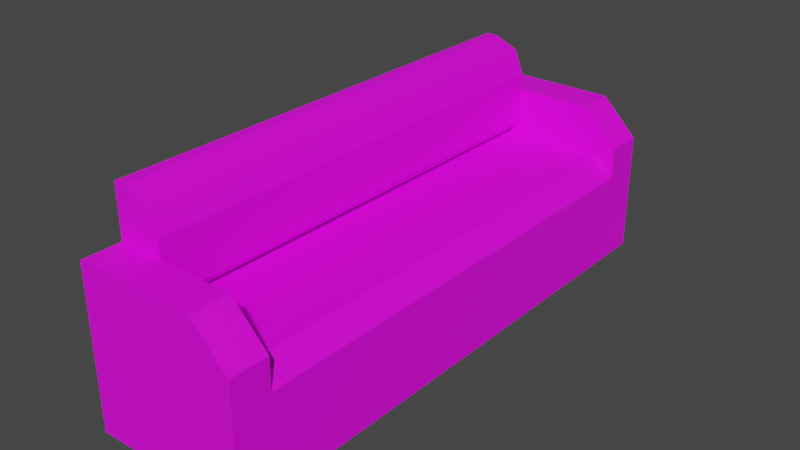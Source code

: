 # Source: Sofa_01.blend  (saved by Blender 3.5.10; exported with 4.5.12 LTS)
import bpy
from mathutils import Matrix  # noqa: F401  (used for matrix-valued properties, if any)

bpy.ops.wm.read_factory_settings(use_empty=True)
scene = bpy.context.scene
scene.name = 'Scene'

# ---- collections
col_collection = bpy.data.collections.new('Collection'); scene.collection.children.link(col_collection)

# ---- images (referenced by path relative to the original .blend; pixels are not part of the script)
import os
ASSET_DIR = os.environ.get("B2B_ASSET_DIR", "")  # directory of the original .blend (textures are referenced by path, not embedded)
HERE = os.path.dirname(os.path.abspath(__file__))  # packed textures are extracted next to this script under _unpacked/

def load_image(name, relpath, width, height, colorspace="sRGB"):
    """Load a texture the original file referenced (path relative to the .blend, or extracted next to this script)."""
    p = next((c for c in (os.path.join(HERE, relpath), os.path.join(ASSET_DIR, relpath)) if relpath and os.path.exists(c)), "")
    if p:
        img = bpy.data.images.load(p, check_existing=True)
        img.name = name
    else:  # same state as the original file: an image datablock whose file is absent (Cycles renders it pink)
        img = bpy.data.images.new(name, width, height)
        img.source = "FILE"
        img.filepath = "//" + (relpath or name)
    img.colorspace_settings.name = colorspace
    return img
img_test_tex = load_image('Test_Tex', '', 1024, 1024, 'sRGB')

# ---- materials (node trees are filled in below, after node groups)
mat_material_test = bpy.data.materials.new('Material_test')
mat_material_test.use_transparent_shadow = False

# ---- material node trees
mat_material_test.use_nodes = True; mat_material_test.node_tree.nodes.clear()
_N = mat_material_test.node_tree.nodes; _L = mat_material_test.node_tree.links
n0 = _N.new('ShaderNodeBsdfPrincipled'); n0.name = 'Principled BSDF'; n0.location = (10, 300)
n0.distribution = 'GGX'
n0.subsurface_method = 'RANDOM_WALK_SKIN'
n0.inputs[3].default_value = 1.45
n0.inputs[27].default_value = (0.0, 0.0, 0.0, 1.0)
n0.inputs[28].default_value = 1.0
n1 = _N.new('ShaderNodeOutputMaterial'); n1.name = 'Material Output'; n1.location = (300, 300)
n2 = _N.new('ShaderNodeTexImage'); n2.name = 'Image Texture'; n2.location = (-280, 280)
n2.image = img_test_tex
_L.new(n0.outputs[0], n1.inputs[0])
_L.new(n2.outputs[0], n0.inputs[0])
n1.is_active_output = True

# ---- world
world_world = bpy.data.worlds.new('World'); scene.world = world_world
world_world.use_nodes = True; world_world.node_tree.nodes.clear()
_N = world_world.node_tree.nodes; _L = world_world.node_tree.links
n0 = _N.new('ShaderNodeOutputWorld'); n0.name = 'World Output'; n0.location = (300, 300)
n1 = _N.new('ShaderNodeBackground'); n1.name = 'Background'; n1.location = (10, 300)
n1.inputs[0].default_value = (0.05088, 0.05088, 0.05088, 1.0)
_L.new(n1.outputs[0], n0.inputs[0])
n0.is_active_output = True
world_world.color = (0.05088, 0.05088, 0.05088)
world_world.use_sun_shadow = False
world_world.sun_shadow_jitter_overblur = 0.0

# ---- meshes
me_cube_001 = bpy.data.meshes.new('Cube.001')
me_cube_001.from_pydata([(-1.0, -3.485, 0.0), (-1.0, -3.485, 1.0), (-1.0, 3.5, 0.0), (-1.0, 3.5, 1.0), (1.0, -3.485, 0.0), (1.0, -3.485, 1.0), (1.0, 3.5, 0.0), (1.0, 3.5, 1.0), (-1.0, 2.998, 0.0), (-1.0, -2.999, 0.0), (-1.0, -2.999, 1.0), (-1.0, 2.998, 1.0), (1.0, -2.999, 0.0), (1.0, 2.998, 0.0), (1.0, 2.998, 1.0), (1.0, -2.999, 1.0), (-1.0, 2.998, 2.0), (-1.0, 3.5, 2.0), (-1.0, -3.485, 2.0), (-1.0, -2.999, 2.0), (-1.0, -2.999, 1.382), (-1.0, 2.998, 1.382), (0.7629, 2.998, 1.382), (1.0, 2.998, 1.145), (1.0, -2.999, 1.145), (0.7629, -2.999, 1.382), (0.5366, 3.5, 2.0), (1.0, 3.5, 1.537), (1.0, 2.998, 1.537), (0.5366, 2.998, 2.0), (0.5366, -2.999, 2.0), (1.0, -2.999, 1.537), (1.0, -3.485, 1.537), (0.5366, -3.485, 2.0)], [], [(8, 11, 3, 2), (2, 3, 7, 6), (12, 15, 5, 4), (4, 5, 1, 0), (9, 12, 4, 0), (3, 11, 16, 17), (10, 15, 24, 25, 20), (2, 6, 13, 8), (8, 13, 12, 9), (6, 7, 14, 13), (13, 14, 15, 12), (0, 1, 10, 9), (9, 10, 11, 8), (14, 7, 27, 28), (5, 15, 31, 32), (11, 14, 28, 29, 16), (26, 17, 16, 29), (15, 10, 19, 30, 31), (10, 1, 18, 19), (1, 5, 32, 33, 18), (30, 19, 18, 33), (14, 11, 21, 22, 23), (22, 21, 20, 25), (11, 10, 20, 21), (22, 25, 24, 23), (15, 14, 23, 24), (26, 29, 28, 27), (30, 33, 32, 31), (7, 3, 17, 26, 27)])
_uv = me_cube_001.uv_layers.new(name='UVMap')
_uv.uv.foreach_set('vector', [0.3473, 0.7502, 0.463, 0.7502, 0.463, 0.8083, 0.3473, 0.8083, 0.4635, 0.9259, 0.4635, 0.8102, 0.6948, 0.8102, 0.6948, 0.9259, 0.1159, 0.05649, 0.0002706, 0.05649, 0.0002707, 0.0002706, 0.1159, 0.0002706, 0.9267, 0.9259, 0.811, 0.9259, 0.811, 0.6946, 0.9267, 0.6946, 0.3473, 0.05649, 0.1159, 0.05649, 0.1159, 0.0002706, 0.3473, 0.0002706, 0.8677, 0.0002706, 0.9257, 0.0002706, 0.9257, 0.1159, 0.8677, 0.1159, 0.9124, 0.6014, 0.9124, 0.37, 0.9291, 0.37, 0.9566, 0.3974, 0.9566, 0.6014, 0.3473, 0.8083, 0.1159, 0.8083, 0.1159, 0.7502, 0.3473, 0.7502, 0.3473, 0.7502, 0.1159, 0.7502, 0.1159, 0.05649, 0.3473, 0.05649, 0.1159, 0.8083, 0.0002706, 0.8083, 0.0002707, 0.7502, 0.1159, 0.7502, 0.1159, 0.7502, 0.0002707, 0.7502, 0.0002706, 0.05649, 0.1159, 0.05649, 0.3473, 0.0002706, 0.463, 0.0002707, 0.463, 0.05649, 0.3473, 0.05649, 0.3473, 0.05649, 0.463, 0.05649, 0.463, 0.7502, 0.3473, 0.7502, 0.8095, 0.5261, 0.7514, 0.5261, 0.7514, 0.464, 0.8095, 0.464, 0.8077, 0.5887, 0.7514, 0.5887, 0.7514, 0.5266, 0.8077, 0.5266, 0.7514, 0.4635, 0.7514, 0.2322, 0.8135, 0.2322, 0.8671, 0.2858, 0.8671, 0.4635, 0.8677, 0.2937, 0.8677, 0.1159, 0.9257, 0.1159, 0.9257, 0.2937, 0.8671, 0.0002706, 0.8671, 0.2316, 0.7514, 0.2316, 0.7514, 0.05387, 0.8051, 0.0002706, 0.9262, 0.0002706, 0.9824, 0.0002706, 0.9824, 0.1159, 0.9262, 0.1159, 0.811, 0.6946, 0.811, 0.9259, 0.749, 0.9259, 0.6954, 0.8723, 0.6954, 0.6946, 0.9262, 0.2937, 0.9262, 0.1159, 0.9824, 0.1159, 0.9824, 0.2937, 0.9118, 0.37, 0.9118, 0.6014, 0.8677, 0.6014, 0.8677, 0.3974, 0.8951, 0.37, 0.5023, 0.0002706, 0.7062, 0.0002706, 0.7062, 0.694, 0.5023, 0.694, 0.7067, 0.694, 0.7067, 0.0002706, 0.7509, 0.0002706, 0.7509, 0.694, 0.5023, 0.0002706, 0.5023, 0.694, 0.4635, 0.694, 0.4635, 0.0002706, 0.9997, 0.0002707, 0.9997, 0.694, 0.983, 0.694, 0.983, 0.0002706, 0.8677, 0.2937, 0.9257, 0.2937, 0.9257, 0.3695, 0.8677, 0.3695, 0.9262, 0.2937, 0.9824, 0.2937, 0.9824, 0.3695, 0.9262, 0.3695, 0.6948, 0.8102, 0.4635, 0.8102, 0.4635, 0.6946, 0.6412, 0.6946, 0.6948, 0.7482])
me_cube_001.materials.append(mat_material_test)
me_cube_001.update()
me_cube_002 = bpy.data.meshes.new('Cube.002')
me_cube_002.from_pydata([(-0.1942, -2.999, 0.0), (-0.1942, -2.999, 1.269), (-0.1942, 2.999, 0.0), (-0.1942, 2.999, 1.269), (0.1942, -2.999, 0.0), (0.3805, -2.999, 0.1863), (0.3805, 2.999, 0.1863), (0.1942, 2.999, 0.0), (0.3805, -2.999, 0.839), (-0.04943, -2.999, 1.269), (0.2546, -2.999, 1.143), (-0.04943, 2.999, 1.269), (0.3805, 2.999, 0.839), (0.2546, 2.999, 1.143)], [], [(0, 1, 3, 2), (6, 12, 8, 5), (2, 3, 11, 13, 12, 6, 7), (4, 5, 8, 10, 9, 1, 0), (4, 7, 6, 5), (2, 7, 4, 0), (11, 9, 10, 13), (13, 10, 8, 12), (11, 3, 1, 9)])
_uv = me_cube_002.uv_layers.new(name='UVMap')
_uv.uv.foreach_set('vector', [0.2724, 0.0001036, 0.484, 0.0001035, 0.484, 0.9999, 0.2724, 0.9999, 0.1638, 0.9999, 0.05495, 0.9999, 0.05495, 0.0001037, 0.1638, 0.0001037, 0.5632, 0.4234, 0.5632, 0.2118, 0.5873, 0.2118, 0.638, 0.2328, 0.659, 0.2835, 0.659, 0.3923, 0.6279, 0.4234, 0.5942, 0.2116, 0.5632, 0.1806, 0.5632, 0.07177, 0.5841, 0.02109, 0.6348, 0.0001035, 0.659, 0.0001035, 0.659, 0.2116, 0.2077, 0.0001036, 0.2077, 0.9999, 0.1638, 0.9999, 0.1638, 0.0001037, 0.2724, 0.9999, 0.2077, 0.9999, 0.2077, 0.0001036, 0.2724, 0.0001036, 0.5081, 0.9999, 0.5081, 0.0001035, 0.5629, 0.0001035, 0.5629, 0.9999, 0.0001035, 0.9999, 0.0001035, 0.0001037, 0.05495, 0.0001037, 0.05495, 0.9999, 0.5081, 0.9999, 0.484, 0.9999, 0.484, 0.0001035, 0.5081, 0.0001035])
me_cube_002.materials.append(mat_material_test)
me_cube_002.update()

# ---- objects
ob_sofa_base = bpy.data.objects.new('Sofa_Base', me_cube_001)
ob_sofa_backboard = bpy.data.objects.new('Sofa_BackBoard', me_cube_002)

# ---- transforms, parenting, visibility, modifiers, constraints
ob_sofa_base.location = (0.0, 0.0, 0.0)
ob_sofa_backboard.location = (-0.8058, -0.0005039, 1.382)

# ---- collection membership
col_collection.objects.link(ob_sofa_base)
col_collection.objects.link(ob_sofa_backboard)

# ---- scene / render settings (as saved in the file)
scene.frame_start = 1; scene.frame_end = 250; scene.frame_set(1)
scene.render.engine = 'BLENDER_EEVEE_NEXT'
scene.cycles.sampling_pattern = 'TABULATED_SOBOL'
scene.view_settings.view_transform = 'Filmic'
bpy.context.view_layer.update()

# ---- added for rendering (the .blend has no active camera and no usable light): camera, sun
cam_auto = bpy.data.cameras.new('AutoCamera')
cam_auto.lens = 50.0
cam_auto.sensor_width = 36.0
cam_auto.clip_end = 1000.0
ob_auto_camera = bpy.data.objects.new('AutoCamera', cam_auto)
scene.collection.objects.link(ob_auto_camera)
ob_auto_camera.location = (7.15612, -8.58007, 7.05032)
ob_auto_camera.rotation_euler = (1.09748, -7.21219e-08, 0.694738)
scene.camera = ob_auto_camera
light_auto_sun = bpy.data.lights.new('AutoSun', 'SUN')
light_auto_sun.energy = 3.0
light_auto_sun.angle = 0.0523599
ob_auto_sun = bpy.data.objects.new('AutoSun', light_auto_sun)
scene.collection.objects.link(ob_auto_sun)
ob_auto_sun.rotation_euler = (0.872665, 0.174533, 0.523599)
bpy.context.view_layer.update()

